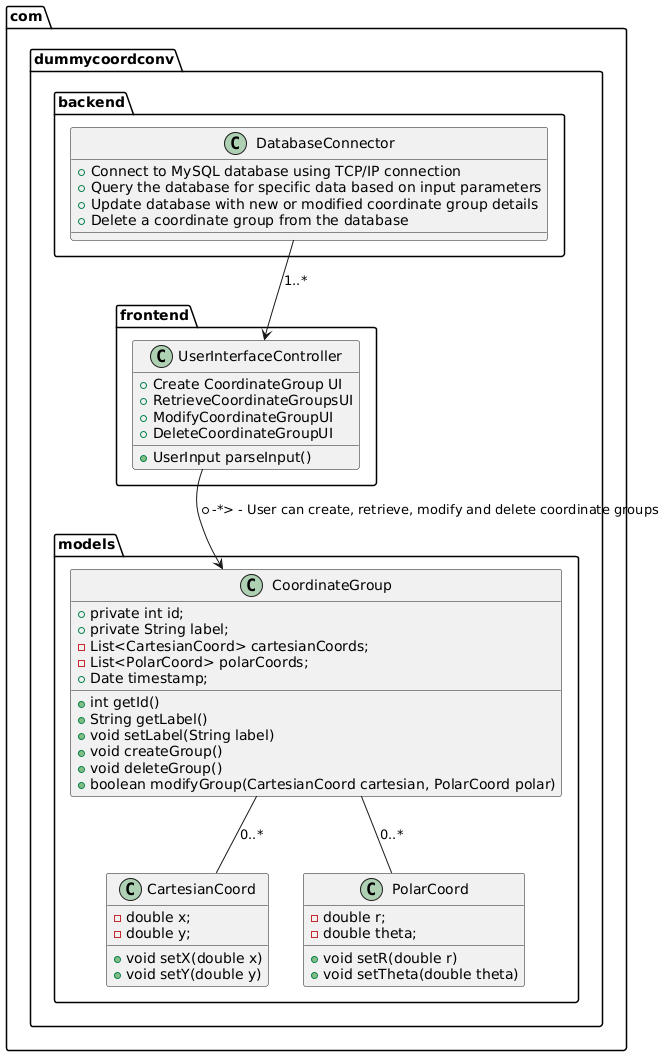

The diagram above was rendered by PlantUML. Its source (embedded in the PNG):
@startuml

package com.dummycoordconv.models {
class CoordinateGroup {
    +private int id;
    +private String label;
    -List<CartesianCoord> cartesianCoords;
    -List<PolarCoord> polarCoords;
    +Date timestamp;
    
+int getId()
    +String getLabel()
    +void setLabel(String label)
    +void createGroup()
    +void deleteGroup()
    +boolean modifyGroup(CartesianCoord cartesian, PolarCoord polar)
}
class CartesianCoord {
    -double x;
    -double y;
    
+void setX(double x)
    +void setY(double y)
}
class PolarCoord {
    -double r;
    -double theta;
    
+void setR(double r)
    +void setTheta(double theta)
}
}

package com.dummycoordconv.backend {
    class DatabaseConnector {
        +Connect to MySQL database using TCP/IP connection
        +Query the database for specific data based on input parameters
        +Update database with new or modified coordinate group details
        +Delete a coordinate group from the database 
    }
}

package com.dummycoordconv.frontend {
    class UserInterfaceController {
        +Create CoordinateGroup UI
        +RetrieveCoordinateGroupsUI
        +ModifyCoordinateGroupUI
        +DeleteCoordinateGroupUI
        
+UserInput parseInput()
}
}

com.dummycoordconv.backend.DatabaseConnector --> com.dummycoordconv.frontend.UserInterfaceController : 1..*
com.dummycoordconv.frontend.UserInterfaceController --> com.dummycoordconv.models.CoordinateGroup: *-*> - User can create, retrieve, modify and delete coordinate groups
CoordinateGroup -- CartesianCoord : 0..*
CoordinateGroup -- PolarCoord : 0..*
}
@enduml